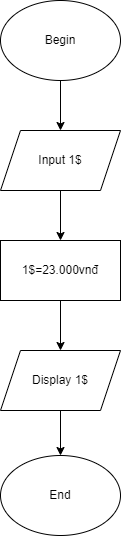

The diagram above was exported from draw.io. Its source (the exported page's mxGraphModel, read from the mxfile embedded in the PNG):
<mxGraphModel dx="1006" dy="505" grid="1" gridSize="10" guides="1" tooltips="1" connect="1" arrows="1" fold="1" page="1" pageScale="1" pageWidth="827" pageHeight="1169" math="0" shadow="0">
  <root>
    <mxCell id="0" />
    <mxCell id="1" parent="0" />
    <mxCell id="Yupt8qoHGB-1Q1tepp_n-2" style="edgeStyle=orthogonalEdgeStyle;rounded=0;orthogonalLoop=1;jettySize=auto;html=1;exitX=0.5;exitY=1;exitDx=0;exitDy=0;entryX=0.5;entryY=0;entryDx=0;entryDy=0;" parent="1" source="78dLj73_ikwQui3l_6QM-1" target="Yupt8qoHGB-1Q1tepp_n-1" edge="1">
      <mxGeometry relative="1" as="geometry" />
    </mxCell>
    <mxCell id="78dLj73_ikwQui3l_6QM-1" value="Begin" style="ellipse;whiteSpace=wrap;html=1;" parent="1" vertex="1">
      <mxGeometry x="200" y="130" width="120" height="80" as="geometry" />
    </mxCell>
    <mxCell id="Yupt8qoHGB-1Q1tepp_n-6" style="edgeStyle=orthogonalEdgeStyle;rounded=0;orthogonalLoop=1;jettySize=auto;html=1;exitX=0.5;exitY=1;exitDx=0;exitDy=0;" parent="1" source="Yupt8qoHGB-1Q1tepp_n-1" target="Yupt8qoHGB-1Q1tepp_n-3" edge="1">
      <mxGeometry relative="1" as="geometry" />
    </mxCell>
    <mxCell id="Yupt8qoHGB-1Q1tepp_n-1" value="Input 1$" style="shape=parallelogram;perimeter=parallelogramPerimeter;whiteSpace=wrap;html=1;fixedSize=1;" parent="1" vertex="1">
      <mxGeometry x="200" y="260" width="120" height="60" as="geometry" />
    </mxCell>
    <mxCell id="Yupt8qoHGB-1Q1tepp_n-7" value="" style="edgeStyle=orthogonalEdgeStyle;rounded=0;orthogonalLoop=1;jettySize=auto;html=1;" parent="1" source="Yupt8qoHGB-1Q1tepp_n-3" target="Yupt8qoHGB-1Q1tepp_n-4" edge="1">
      <mxGeometry relative="1" as="geometry" />
    </mxCell>
    <mxCell id="Yupt8qoHGB-1Q1tepp_n-3" value="1$=23.000vnđ" style="rounded=0;whiteSpace=wrap;html=1;" parent="1" vertex="1">
      <mxGeometry x="200" y="370" width="120" height="60" as="geometry" />
    </mxCell>
    <mxCell id="Yupt8qoHGB-1Q1tepp_n-8" value="" style="edgeStyle=orthogonalEdgeStyle;rounded=0;orthogonalLoop=1;jettySize=auto;html=1;" parent="1" source="Yupt8qoHGB-1Q1tepp_n-4" target="Yupt8qoHGB-1Q1tepp_n-5" edge="1">
      <mxGeometry relative="1" as="geometry" />
    </mxCell>
    <mxCell id="Yupt8qoHGB-1Q1tepp_n-4" value="Display 1$" style="shape=parallelogram;perimeter=parallelogramPerimeter;whiteSpace=wrap;html=1;fixedSize=1;" parent="1" vertex="1">
      <mxGeometry x="200" y="480" width="120" height="60" as="geometry" />
    </mxCell>
    <mxCell id="Yupt8qoHGB-1Q1tepp_n-5" value="End" style="ellipse;whiteSpace=wrap;html=1;" parent="1" vertex="1">
      <mxGeometry x="200" y="585" width="120" height="80" as="geometry" />
    </mxCell>
  </root>
</mxGraphModel>